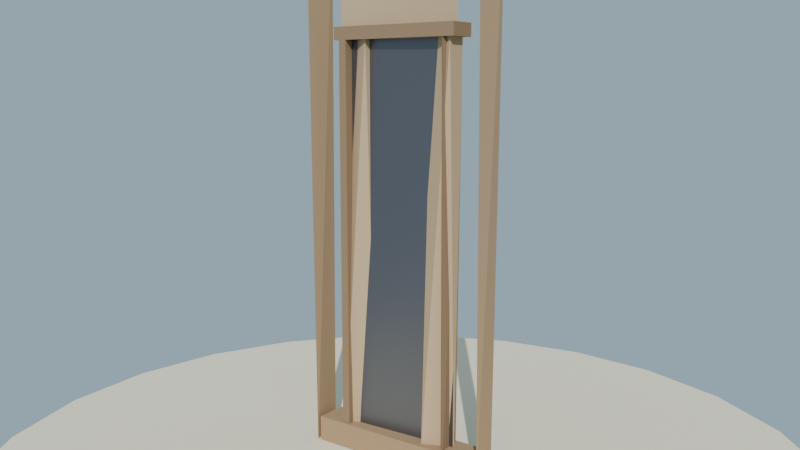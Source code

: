# Source: pared_puerta_lowpoly_baja.blend  (saved by Blender 4.2.68; exported with 4.5.12 LTS)
import bpy
from mathutils import Matrix  # noqa: F401  (used for matrix-valued properties, if any)

bpy.ops.wm.read_factory_settings(use_empty=True)
scene = bpy.context.scene
scene.name = 'Scene'

# ---- collections
col_collection = bpy.data.collections.new('Collection'); scene.collection.children.link(col_collection)

# ---- materials (node trees are filled in below, after node groups)
mat_mat_pared_madera_poste = bpy.data.materials.new('MAT_Pared_Madera_Poste')
mat_mat_pared_madera_panel = bpy.data.materials.new('MAT_Pared_Madera_Panel')
mat_mat_pared_marco_puerta = bpy.data.materials.new('MAT_Pared_Marco_Puerta')
mat_mat_pared_pomo_hierro = bpy.data.materials.new('MAT_Pared_Pomo_Hierro')
mat_mat_arena_isla = bpy.data.materials.new('MAT_Arena_Isla')

# ---- material node trees
mat_mat_pared_madera_poste.use_nodes = True; mat_mat_pared_madera_poste.node_tree.nodes.clear()
_N = mat_mat_pared_madera_poste.node_tree.nodes; _L = mat_mat_pared_madera_poste.node_tree.links
n0 = _N.new('ShaderNodeBsdfPrincipled'); n0.name = 'Principled BSDF'; n0.location = (10, 300)
n0.inputs[0].default_value = (0.42, 0.28, 0.16, 1.0)
n0.inputs[2].default_value = 0.88
n0.inputs[13].default_value = 0.12
n1 = _N.new('ShaderNodeOutputMaterial'); n1.name = 'Material Output'; n1.location = (300, 300)
_L.new(n0.outputs[0], n1.inputs[0])
n1.is_active_output = True
mat_mat_pared_madera_panel.use_nodes = True; mat_mat_pared_madera_panel.node_tree.nodes.clear()
_N = mat_mat_pared_madera_panel.node_tree.nodes; _L = mat_mat_pared_madera_panel.node_tree.links
n0 = _N.new('ShaderNodeBsdfPrincipled'); n0.name = 'Principled BSDF'; n0.location = (10, 300)
n0.inputs[0].default_value = (0.55, 0.4, 0.24, 1.0)
n0.inputs[2].default_value = 0.9
n0.inputs[13].default_value = 0.12
n1 = _N.new('ShaderNodeOutputMaterial'); n1.name = 'Material Output'; n1.location = (300, 300)
_L.new(n0.outputs[0], n1.inputs[0])
n1.is_active_output = True
mat_mat_pared_marco_puerta.use_nodes = True; mat_mat_pared_marco_puerta.node_tree.nodes.clear()
_N = mat_mat_pared_marco_puerta.node_tree.nodes; _L = mat_mat_pared_marco_puerta.node_tree.links
n0 = _N.new('ShaderNodeBsdfPrincipled'); n0.name = 'Principled BSDF'; n0.location = (10, 300)
n0.inputs[0].default_value = (0.3, 0.2, 0.12, 1.0)
n0.inputs[2].default_value = 0.8
n0.inputs[13].default_value = 0.12
n1 = _N.new('ShaderNodeOutputMaterial'); n1.name = 'Material Output'; n1.location = (300, 300)
_L.new(n0.outputs[0], n1.inputs[0])
n1.is_active_output = True
mat_mat_pared_pomo_hierro.use_nodes = True; mat_mat_pared_pomo_hierro.node_tree.nodes.clear()
_N = mat_mat_pared_pomo_hierro.node_tree.nodes; _L = mat_mat_pared_pomo_hierro.node_tree.links
n0 = _N.new('ShaderNodeBsdfPrincipled'); n0.name = 'Principled BSDF'; n0.location = (10, 300)
n0.inputs[0].default_value = (0.18, 0.18, 0.2, 1.0)
n0.inputs[1].default_value = 0.85
n0.inputs[2].default_value = 0.4
n0.inputs[13].default_value = 0.6
n1 = _N.new('ShaderNodeOutputMaterial'); n1.name = 'Material Output'; n1.location = (300, 300)
_L.new(n0.outputs[0], n1.inputs[0])
n1.is_active_output = True
mat_mat_arena_isla.use_nodes = True; mat_mat_arena_isla.node_tree.nodes.clear()
_N = mat_mat_arena_isla.node_tree.nodes; _L = mat_mat_arena_isla.node_tree.links
n0 = _N.new('ShaderNodeBsdfPrincipled'); n0.name = 'Principled BSDF'; n0.location = (10, 300)
n0.inputs[0].default_value = (0.92, 0.84, 0.63, 1.0)
n0.inputs[2].default_value = 1.0
n0.inputs[13].default_value = 0.12
n1 = _N.new('ShaderNodeOutputMaterial'); n1.name = 'Material Output'; n1.location = (300, 300)
_L.new(n0.outputs[0], n1.inputs[0])
n1.is_active_output = True

# ---- world
world_mundo = bpy.data.worlds.new('Mundo'); scene.world = world_mundo
world_mundo.use_nodes = True; world_mundo.node_tree.nodes.clear()
_N = world_mundo.node_tree.nodes; _L = world_mundo.node_tree.links
n0 = _N.new('ShaderNodeBackground'); n0.name = 'Background'; n0.location = (10, 300)
n0.inputs[0].default_value = (0.58, 0.79, 0.95, 1.0)
n0.inputs[1].default_value = 0.55
n1 = _N.new('ShaderNodeOutputWorld'); n1.name = 'World Output'; n1.location = (300, 300)
_L.new(n0.outputs[0], n1.inputs[0])
n1.is_active_output = True

# ---- cameras
cam_camera = bpy.data.cameras.new('Camera')
cam_camera.lens = 38.0

# ---- lights
light_sol = bpy.data.lights.new('SOL', 'SUN')
light_sol.energy = 3.2

# ---- meshes
me_sm_paredp_m_pared_madera_poste_001 = bpy.data.meshes.new('SM_ParedP_M_Pared_Madera_Poste.001')
me_sm_paredp_m_pared_madera_poste_001.from_pydata([(-0.46, -0.08, 0.045), (-0.46, 0.08, 2.645), (-0.48, -0.08, 2.645), (-0.48, 0.08, 0.045), (0.48, -0.08, 0.045), (0.48, 0.08, 2.645), (0.46, -0.08, 2.645), (0.46, 0.08, 0.045), (-0.44, -0.08, 0.045), (-0.44, -0.08, 0.185), (-0.44, 0.08, 0.045), (-0.44, 0.08, 0.185), (0.44, -0.08, 0.045), (0.44, -0.08, 0.185), (0.44, 0.08, 0.045), (0.44, 0.08, 0.185), (-0.44, -0.08, 2.525), (-0.44, -0.08, 2.645), (-0.44, 0.08, 2.525), (-0.44, 0.08, 2.645), (0.44, -0.08, 2.525), (0.44, -0.08, 2.645), (0.44, 0.08, 2.525), (0.44, 0.08, 2.645)], [], [(3, 0, 2, 1), (0, 3, 1, 2), (7, 4, 6, 5), (4, 7, 5, 6), (10, 8, 9, 11), (14, 10, 11, 15), (12, 14, 15, 13), (8, 12, 13, 9), (8, 10, 14, 12), (13, 15, 11, 9), (18, 16, 17, 19), (22, 18, 19, 23), (20, 22, 23, 21), (16, 20, 21, 17), (16, 18, 22, 20), (21, 23, 19, 17)])
me_sm_paredp_m_pared_madera_poste_001.materials.append(mat_mat_pared_madera_poste)
me_sm_paredp_m_pared_madera_poste_001.update()
me_sm_paredp_m_pared_madera_panel_001 = bpy.data.meshes.new('SM_ParedP_M_Pared_Madera_Panel.001')
me_sm_paredp_m_pared_madera_panel_001.from_pydata([(0.16, -0.05, 0.185), (0.16, 0.01667, 2.045), (0.16, 0.05, 0.185), (0.3, 0.01667, 0.185), (0.3, -0.05, 2.045), (0.3, 0.05, 2.045), (-0.3, -0.05, 0.185), (-0.3, 0.01667, 2.045), (-0.3, 0.05, 0.185), (-0.16, 0.01667, 0.185), (-0.16, -0.05, 2.045), (-0.16, 0.05, 2.045), (-0.3, -0.05, 2.045), (-0.3, -0.05, 2.525), (-0.3, 0.05, 2.045), (-0.3, 0.05, 2.525), (0.3, 0.01667, 2.045), (0.3, -0.01667, 2.525)], [], [(1, 2, 0), (3, 2, 1, 5), (3, 0, 2), (1, 4, 5), (7, 8, 6), (9, 6, 8), (7, 10, 11), (16, 12, 14), (0, 3, 4, 1), (5, 4, 3), (9, 8, 7, 11), (6, 9, 10, 7), (11, 10, 9), (14, 12, 13, 15), (16, 14, 15, 17), (12, 16, 17, 13), (15, 13, 17)])
me_sm_paredp_m_pared_madera_panel_001.materials.append(mat_mat_pared_madera_panel)
me_sm_paredp_m_pared_madera_panel_001.update()
me_sm_paredp_m_pared_marco_puerta_001 = bpy.data.meshes.new('SM_ParedP_M_Pared_Marco_Puerta.001')
me_sm_paredp_m_pared_marco_puerta_001.from_pydata([(-0.33, -0.07, 2.045), (-0.33, -0.07, 2.105), (-0.33, 0.07, 2.045), (-0.33, 0.07, 2.105), (0.33, -0.07, 2.045), (0.33, -0.07, 2.105), (0.33, 0.07, 2.045), (0.33, 0.07, 2.105), (-0.3, -0.07, 0.045), (-0.3, -0.07, 2.045), (-0.2733, 0.07, 2.045), (-0.26, -0.07, 0.045), (-0.26, -0.07, 2.045), (-0.2867, 0.07, 0.045), (0.2867, -0.07, 0.045), (0.2867, 0.07, 2.045), (0.2733, -0.07, 2.045), (0.2733, 0.07, 0.045)], [], [(2, 0, 1, 3), (6, 2, 3, 7), (4, 6, 7, 5), (0, 4, 5, 1), (0, 2, 6, 4), (5, 7, 3, 1), (13, 8, 9, 10), (11, 13, 10, 12), (8, 11, 12, 9), (17, 14, 16, 15), (13, 11, 8), (10, 9, 12), (14, 17, 15, 16)])
me_sm_paredp_m_pared_marco_puerta_001.materials.append(mat_mat_pared_marco_puerta)
me_sm_paredp_m_pared_marco_puerta_001.update()
me_sm_paredp_m_pared_puerta_001 = bpy.data.meshes.new('SM_ParedP_M_Pared_Puerta.001')
me_sm_paredp_m_pared_puerta_001.from_pydata([(-0.3, -0.02, 0.045), (-0.3, -0.02, 2.045), (-0.3, 0.02, 0.045), (-0.3, 0.02, 2.045), (0.3, 0.006667, 0.045), (0.3, -0.006667, 2.045)], [], [(2, 0, 1, 3), (4, 0, 2), (4, 2, 3, 5), (0, 4, 5, 1), (3, 1, 5)])
me_sm_paredp_m_pared_puerta_001.materials.append(mat_mat_pared_pomo_hierro)
me_sm_paredp_m_pared_puerta_001.update()
me_sm_paredp_m_pared_pomo_hierro_001 = bpy.data.meshes.new('SM_ParedP_M_Pared_Pomo_Hierro.001')
me_sm_paredp_m_pared_pomo_hierro_001.from_pydata([(0.2473, 0.04734, 0.9517), (0.2453, 0.04531, 0.9325), (0.241, 0.02545, 0.9673), (0.2517, 0.03, 0.9575), (0.255, 0.03, 0.945), (0.2517, 0.03, 0.9325), (0.241, 0.03455, 0.9227), (0.2453, 0.01469, 0.9575), (0.2477, 0.01232, 0.945), (0.2453, 0.01469, 0.9325), (0.2354, 0.02567, 0.92), (0.23, 0.005482, 0.9517), (0.23, 0.008349, 0.9325), (0.23, 0.03, 0.97), (0.2252, 0.01842, 0.9673), (0.2147, 0.01469, 0.9575), (0.2123, 0.01232, 0.945), (0.2147, 0.01469, 0.9325), (0.2263, 0.0184, 0.9227), (0.2083, 0.03, 0.9575), (0.2051, 0.02958, 0.939), (0.2175, 0.03, 0.9233), (0.219, 0.03455, 0.9673), (0.2147, 0.04531, 0.9575), (0.2123, 0.04768, 0.945), (0.2147, 0.04531, 0.9325), (0.2263, 0.0416, 0.9227), (0.2348, 0.04158, 0.9673), (0.23, 0.05165, 0.9575), (0.2296, 0.05486, 0.939)], [], [(10, 26, 6), (28, 27, 0), (28, 0, 29), (27, 13, 2), (3, 2, 7), (1, 6, 26, 29), (2, 13, 14), (14, 15, 11), (14, 13, 22), (10, 18, 21), (16, 20, 17), (10, 21, 26), (22, 23, 19), (22, 13, 27), (24, 29, 25), (29, 0, 1), (4, 5, 1, 0), (3, 0, 27, 2), (10, 6, 5, 9), (6, 1, 5), (0, 3, 4), (7, 8, 4, 3), (9, 5, 4, 8), (18, 10, 9, 12), (12, 9, 8, 11), (8, 7, 11), (14, 11, 7, 2), (16, 17, 12, 11), (18, 12, 17), (11, 15, 16), (21, 18, 17, 20), (20, 16, 15, 19), (19, 15, 14, 22), (25, 26, 21, 20), (24, 20, 19, 23), (29, 24, 23, 28), (20, 24, 25), (27, 28, 23, 22), (25, 29, 26)])
me_sm_paredp_m_pared_pomo_hierro_001.materials.append(mat_mat_pared_pomo_hierro)
me_sm_paredp_m_pared_pomo_hierro_001.update()
me_cylinder = bpy.data.meshes.new('Cylinder')
me_cylinder.from_pydata([(0.0, 2.0, -0.12), (0.0, 2.0, 0.12), (0.5176, 1.932, -0.12), (0.5176, 1.932, 0.12), (1.0, 1.732, -0.12), (1.0, 1.732, 0.12), (1.414, 1.414, -0.12), (1.414, 1.414, 0.12), (1.732, 1.0, -0.12), (1.732, 1.0, 0.12), (1.932, 0.5176, -0.12), (1.932, 0.5176, 0.12), (2.0, 0.0, -0.12), (2.0, 0.0, 0.12), (1.932, -0.5176, -0.12), (1.932, -0.5176, 0.12), (1.732, -1.0, -0.12), (1.732, -1.0, 0.12), (1.414, -1.414, -0.12), (1.414, -1.414, 0.12), (1.0, -1.732, -0.12), (1.0, -1.732, 0.12), (0.5176, -1.932, -0.12), (0.5176, -1.932, 0.12), (0.0, -2.0, -0.12), (0.0, -2.0, 0.12), (-0.5176, -1.932, -0.12), (-0.5176, -1.932, 0.12), (-1.0, -1.732, -0.12), (-1.0, -1.732, 0.12), (-1.414, -1.414, -0.12), (-1.414, -1.414, 0.12), (-1.732, -1.0, -0.12), (-1.732, -1.0, 0.12), (-1.932, -0.5176, -0.12), (-1.932, -0.5176, 0.12), (-2.0, 0.0, -0.12), (-2.0, 0.0, 0.12), (-1.932, 0.5176, -0.12), (-1.932, 0.5176, 0.12), (-1.732, 1.0, -0.12), (-1.732, 1.0, 0.12), (-1.414, 1.414, -0.12), (-1.414, 1.414, 0.12), (-1.0, 1.732, -0.12), (-1.0, 1.732, 0.12), (-0.5176, 1.932, -0.12), (-0.5176, 1.932, 0.12)], [], [(0, 1, 3, 2), (2, 3, 5, 4), (4, 5, 7, 6), (6, 7, 9, 8), (8, 9, 11, 10), (10, 11, 13, 12), (12, 13, 15, 14), (14, 15, 17, 16), (16, 17, 19, 18), (18, 19, 21, 20), (20, 21, 23, 22), (22, 23, 25, 24), (24, 25, 27, 26), (26, 27, 29, 28), (28, 29, 31, 30), (30, 31, 33, 32), (32, 33, 35, 34), (34, 35, 37, 36), (36, 37, 39, 38), (38, 39, 41, 40), (40, 41, 43, 42), (42, 43, 45, 44), (3, 1, 47, 45, 43, 41, 39, 37, 35, 33, 31, 29, 27, 25, 23, 21, 19, 17, 15, 13, 11, 9, 7, 5), (44, 45, 47, 46), (46, 47, 1, 0), (0, 2, 4, 6, 8, 10, 12, 14, 16, 18, 20, 22, 24, 26, 28, 30, 32, 34, 36, 38, 40, 42, 44, 46)])
_uv = me_cylinder.uv_layers.new(name='UVMap')
_uv.uv.foreach_set('vector', [1.0, 0.5, 1.0, 1.0, 0.9583, 1.0, 0.9583, 0.5, 0.9583, 0.5, 0.9583, 1.0, 0.9167, 1.0, 0.9167, 0.5, 0.9167, 0.5, 0.9167, 1.0, 0.875, 1.0, 0.875, 0.5, 0.875, 0.5, 0.875, 1.0, 0.8333, 1.0, 0.8333, 0.5, 0.8333, 0.5, 0.8333, 1.0, 0.7917, 1.0, 0.7917, 0.5, 0.7917, 0.5, 0.7917, 1.0, 0.75, 1.0, 0.75, 0.5, 0.75, 0.5, 0.75, 1.0, 0.7083, 1.0, 0.7083, 0.5, 0.7083, 0.5, 0.7083, 1.0, 0.6667, 1.0, 0.6667, 0.5, 0.6667, 0.5, 0.6667, 1.0, 0.625, 1.0, 0.625, 0.5, 0.625, 0.5, 0.625, 1.0, 0.5833, 1.0, 0.5833, 0.5, 0.5833, 0.5, 0.5833, 1.0, 0.5417, 1.0, 0.5417, 0.5, 0.5417, 0.5, 0.5417, 1.0, 0.5, 1.0, 0.5, 0.5, 0.5, 0.5, 0.5, 1.0, 0.4583, 1.0, 0.4583, 0.5, 0.4583, 0.5, 0.4583, 1.0, 0.4167, 1.0, 0.4167, 0.5, 0.4167, 0.5, 0.4167, 1.0, 0.375, 1.0, 0.375, 0.5, 0.375, 0.5, 0.375, 1.0, 0.3333, 1.0, 0.3333, 0.5, 0.3333, 0.5, 0.3333, 1.0, 0.2917, 1.0, 0.2917, 0.5, 0.2917, 0.5, 0.2917, 1.0, 0.25, 1.0, 0.25, 0.5, 0.25, 0.5, 0.25, 1.0, 0.2083, 1.0, 0.2083, 0.5, 0.2083, 0.5, 0.2083, 1.0, 0.1667, 1.0, 0.1667, 0.5, 0.1667, 0.5, 0.1667, 1.0, 0.125, 1.0, 0.125, 0.5, 0.125, 0.5, 0.125, 1.0, 0.08333, 1.0, 0.08333, 0.5, 0.3121, 0.4818, 0.25, 0.49, 0.1879, 0.4818, 0.13, 0.4578, 0.08029, 0.4197, 0.04215, 0.37, 0.01818, 0.3121, 0.01, 0.25, 0.01818, 0.1879, 0.04215, 0.13, 0.08029, 0.08029, 0.13, 0.04215, 0.1879, 0.01818, 0.25, 0.01, 0.3121, 0.01818, 0.37, 0.04215, 0.4197, 0.08029, 0.4578, 0.13, 0.4818, 0.1879, 0.49, 0.25, 0.4818, 0.3121, 0.4578, 0.37, 0.4197, 0.4197, 0.37, 0.4578, 0.08333, 0.5, 0.08333, 1.0, 0.04167, 1.0, 0.04167, 0.5, 0.04167, 0.5, 0.04167, 1.0, -1.863e-07, 1.0, -1.863e-07, 0.5, 0.75, 0.49, 0.8121, 0.4818, 0.87, 0.4578, 0.9197, 0.4197, 0.9578, 0.37, 0.9818, 0.3121, 0.99, 0.25, 0.9818, 0.1879, 0.9578, 0.13, 0.9197, 0.08029, 0.87, 0.04215, 0.8121, 0.01818, 0.75, 0.01, 0.6879, 0.01818, 0.63, 0.04215, 0.5803, 0.08029, 0.5422, 0.13, 0.5182, 0.1879, 0.51, 0.25, 0.5182, 0.3121, 0.5422, 0.37, 0.5803, 0.4197, 0.63, 0.4578, 0.6879, 0.4818])
me_cylinder.materials.append(mat_mat_arena_isla)
me_cylinder.update()

# ---- objects
ob_sol = bpy.data.objects.new('SOL', light_sol)
ob_sm_paredp_m_pared_madera_poste = bpy.data.objects.new('SM_ParedP_M_Pared_Madera_Poste', me_sm_paredp_m_pared_madera_poste_001)
ob_sm_paredp_m_pared_madera_panel = bpy.data.objects.new('SM_ParedP_M_Pared_Madera_Panel', me_sm_paredp_m_pared_madera_panel_001)
ob_sm_paredp_m_pared_marco_puerta = bpy.data.objects.new('SM_ParedP_M_Pared_Marco_Puerta', me_sm_paredp_m_pared_marco_puerta_001)
ob_sm_paredp_m_pared_puerta = bpy.data.objects.new('SM_ParedP_M_Pared_Puerta', me_sm_paredp_m_pared_puerta_001)
ob_sm_paredp_m_pared_pomo_hierro = bpy.data.objects.new('SM_ParedP_M_Pared_Pomo_Hierro', me_sm_paredp_m_pared_pomo_hierro_001)
ob_base_arena = bpy.data.objects.new('Base_Arena', me_cylinder)
ob_cam_paredp = bpy.data.objects.new('CAM_ParedP', cam_camera)

# ---- transforms, parenting, visibility, modifiers, constraints
ob_sol.location = (0.0, 0.0, 0.0)
ob_sol.rotation_euler = (0.9599, 0.1396, 0.5236)
ob_sm_paredp_m_pared_madera_poste.location = (0.0, 0.0, 4.292e-08)
ob_sm_paredp_m_pared_madera_panel.location = (0.0, 0.0, 4.292e-08)
ob_sm_paredp_m_pared_marco_puerta.location = (0.0, 0.0, 4.292e-08)
ob_sm_paredp_m_pared_puerta.location = (0.0, 0.0, 4.292e-08)
ob_sm_paredp_m_pared_pomo_hierro.location = (0.0, 0.0, 4.292e-08)
ob_base_arena.location = (0.0, 0.0, -0.06)
ob_cam_paredp.location = (2.3, -3.1, 1.85)
ob_cam_paredp.rotation_euler = (1.404, 1.132e-08, 0.6383)

# ---- collection membership
scene.collection.objects.link(ob_sol)
scene.collection.objects.link(ob_sm_paredp_m_pared_madera_poste)
scene.collection.objects.link(ob_sm_paredp_m_pared_madera_panel)
scene.collection.objects.link(ob_sm_paredp_m_pared_marco_puerta)
scene.collection.objects.link(ob_sm_paredp_m_pared_puerta)
scene.collection.objects.link(ob_sm_paredp_m_pared_pomo_hierro)
col_collection.objects.link(ob_base_arena)
col_collection.objects.link(ob_cam_paredp)

# ---- scene / render settings (as saved in the file)
scene.camera = ob_cam_paredp
scene.frame_start = 1; scene.frame_end = 250; scene.frame_set(1)
scene.render.engine = 'BLENDER_EEVEE_NEXT'
bpy.context.view_layer.update()
